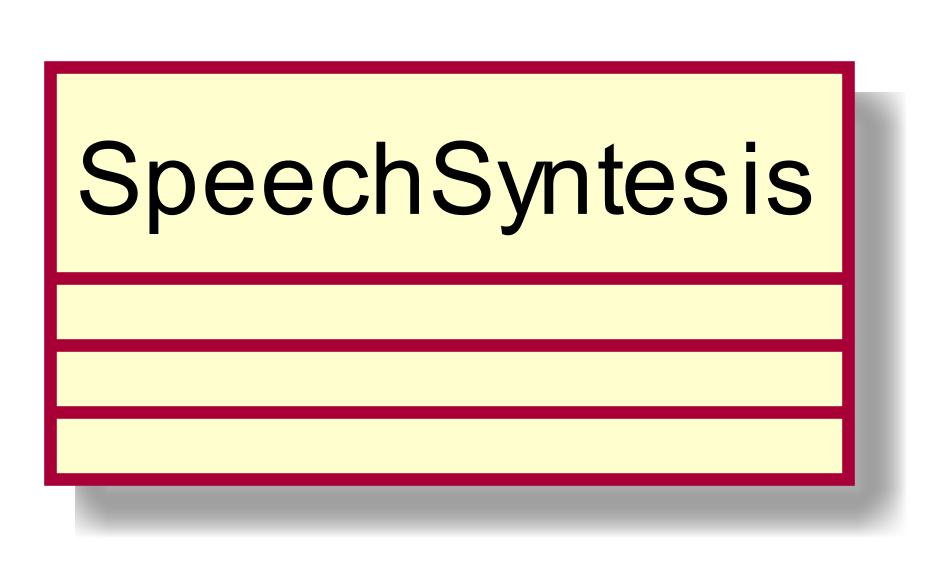

The diagram above was rendered by PlantUML. Its source (embedded in the PNG):
@startuml
scale 1000*1000
skinparam classAttributeIconSize 0
class SpeechSyntesis{
__
__

}
hide circle
@enduml